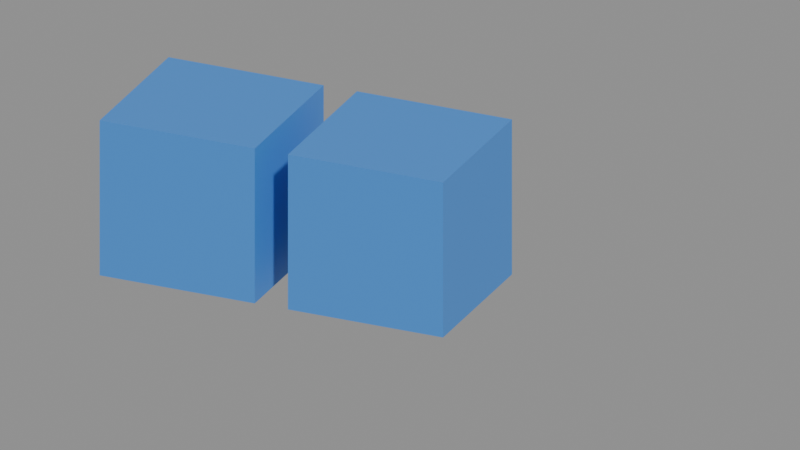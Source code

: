 # Source: ch13_02_bpy_starter.blend  (saved by Blender 5.3.31; exported with 4.5.12 LTS)
import bpy
from mathutils import Matrix  # noqa: F401  (used for matrix-valued properties, if any)

bpy.ops.wm.read_factory_settings(use_empty=True)
scene = bpy.context.scene
scene.name = 'SC_Atelier'

# ---- collections
col_col_props = bpy.data.collections.new('COL_Props'); scene.collection.children.link(col_col_props)

# ---- materials (node trees are filled in below, after node groups)
mat_mat_blue = bpy.data.materials.new('MAT_Blue')
mat_mat_blue.diffuse_color = (0.06, 0.27, 0.74, 1.0)

# ---- material node trees
mat_mat_blue.use_nodes = True; mat_mat_blue.node_tree.nodes.clear()
_N = mat_mat_blue.node_tree.nodes; _L = mat_mat_blue.node_tree.links
n0 = _N.new('ShaderNodeBsdfPrincipled'); n0.name = 'Principled BSDF'; n0.location = (-200, 100)
n0.inputs[0].default_value = (0.06, 0.27, 0.74, 1.0)
n0.inputs[10].default_value = 0.005
n1 = _N.new('ShaderNodeOutputMaterial'); n1.name = 'Material Output'; n1.location = (200, 100)
_L.new(n0.outputs[0], n1.inputs[0])
n1.is_active_output = True

# ---- cameras
cam_ca_atelier = bpy.data.cameras.new('CA_Atelier')
cam_ca_atelier.type = 'ORTHO'
cam_ca_atelier.clip_end = 200.0
cam_ca_atelier.ortho_scale = 6.6

# ---- meshes
me_me_crate_a = bpy.data.meshes.new('ME_Crate_A')
me_me_crate_a.from_pydata([(-0.7, -0.7, -0.7), (-0.7, -0.7, 0.7), (-0.7, 0.7, -0.7), (-0.7, 0.7, 0.7), (0.7, -0.7, -0.7), (0.7, -0.7, 0.7), (0.7, 0.7, -0.7), (0.7, 0.7, 0.7)], [], [(0, 1, 3, 2), (2, 3, 7, 6), (6, 7, 5, 4), (4, 5, 1, 0), (2, 6, 4, 0), (7, 3, 1, 5)])
_uv = me_me_crate_a.uv_layers.new(name='UVMap')
_uv.uv.foreach_set('vector', [0.375, 0.0, 0.625, 0.0, 0.625, 0.25, 0.375, 0.25, 0.375, 0.25, 0.625, 0.25, 0.625, 0.5, 0.375, 0.5, 0.375, 0.5, 0.625, 0.5, 0.625, 0.75, 0.375, 0.75, 0.375, 0.75, 0.625, 0.75, 0.625, 1.0, 0.375, 1.0, 0.125, 0.5, 0.375, 0.5, 0.375, 0.75, 0.125, 0.75, 0.625, 0.5, 0.875, 0.5, 0.875, 0.75, 0.625, 0.75])
me_me_crate_a.materials.append(mat_mat_blue)
me_me_crate_a.update()

# ---- objects
ob_cam_atelier = bpy.data.objects.new('CAM_Atelier', cam_ca_atelier)
ob_geo_crate_a = bpy.data.objects.new('GEO_Crate_A', me_me_crate_a)
ob_geo_crate_b = bpy.data.objects.new('GEO_Crate_B', me_me_crate_a)

# ---- transforms, parenting, visibility, modifiers, constraints
ob_cam_atelier.location = (4.0, -9.0, 5.0)
ob_cam_atelier.rotation_euler = (1.151, -1.658e-08, 0.4182)
ob_geo_crate_a.location = (-1.7, 0.0, 0.7)
ob_geo_crate_b.location = (0.0, 0.0, 0.7)

# ---- collection membership
scene.collection.objects.link(ob_cam_atelier)
col_col_props.objects.link(ob_geo_crate_a)
col_col_props.objects.link(ob_geo_crate_b)

# ---- scene / render settings (as saved in the file)
scene.camera = ob_cam_atelier
scene.frame_start = 1; scene.frame_end = 250; scene.frame_set(1)
scene.render.engine = 'BLENDER_WORKBENCH'
scene.render.resolution_x = 960
scene.render.resolution_y = 540
scene.render.bake_bias = 0.0
scene.render.bake_samples = 0
scene.render.compositor_device = 'GPU'
scene.eevee.use_volume_custom_range = False
scene.eevee.fast_gi_thickness_near = 0.1
scene.eevee.fast_gi_thickness_far = 0.0
scene.eevee.ray_tracing_options.screen_trace_thickness = 0.1
bpy.context.view_layer.update()

# ---- added for rendering (the .blend has no usable light): sun + grey world if the file has none
light_auto_sun = bpy.data.lights.new('AutoSun', 'SUN')
light_auto_sun.energy = 3.0
light_auto_sun.angle = 0.0523599
ob_auto_sun = bpy.data.objects.new('AutoSun', light_auto_sun)
scene.collection.objects.link(ob_auto_sun)
ob_auto_sun.rotation_euler = (0.872665, 0.174533, 0.523599)
if scene.world is None:
    world_auto = bpy.data.worlds.new('AutoWorld')
    world_auto.color = (0.3, 0.3, 0.3)
    scene.world = world_auto
bpy.context.view_layer.update()
